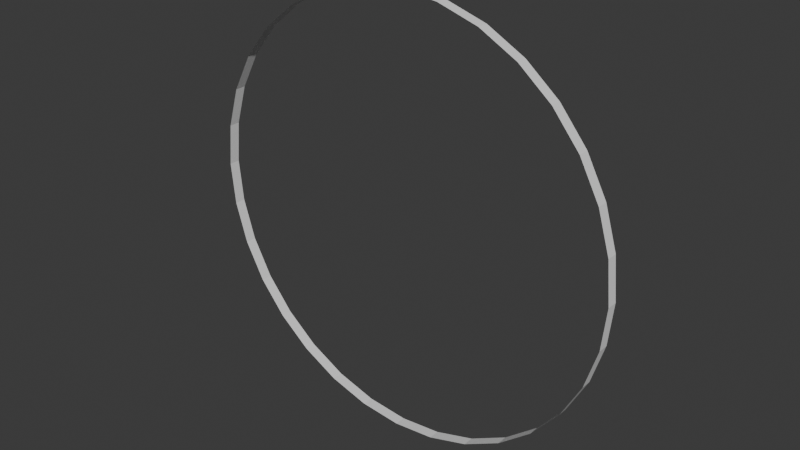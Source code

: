 # Source: jumpgate.blend  (saved by Blender 4.3.34; exported with 4.5.12 LTS)
import bpy
from mathutils import Matrix  # noqa: F401  (used for matrix-valued properties, if any)

bpy.ops.wm.read_factory_settings(use_empty=True)
scene = bpy.context.scene
scene.name = 'Scene'

# ---- collections
col_collection = bpy.data.collections.new('Collection'); scene.collection.children.link(col_collection)

# ---- world
world_world = bpy.data.worlds.new('World'); scene.world = world_world
world_world.use_nodes = True; world_world.node_tree.nodes.clear()
_N = world_world.node_tree.nodes; _L = world_world.node_tree.links
n0 = _N.new('ShaderNodeOutputWorld'); n0.name = 'World Output'; n0.location = (300, 300)
n1 = _N.new('ShaderNodeBackground'); n1.name = 'Background'; n1.location = (10, 300)
n1.inputs[0].default_value = (0.05088, 0.05088, 0.05088, 1.0)
_L.new(n1.outputs[0], n0.inputs[0])
n0.is_active_output = True
world_world.color = (0.05088, 0.05088, 0.05088)
world_world.sun_shadow_jitter_overblur = 0.0

# ---- meshes
me_circle = bpy.data.meshes.new('Circle')
me_circle.from_pydata([(-4.0, 0.1, 0.0), (-3.923, 0.1, 0.7804), (-3.696, 0.1, 1.531), (-3.326, 0.1, 2.222), (-2.828, 0.1, 2.828), (-2.222, 0.1, 3.326), (-1.531, 0.1, 3.696), (-0.7804, 0.1, 3.923), (-1.748e-08, 0.1, 4.0), (0.7804, 0.1, 3.923), (1.531, 0.1, 3.696), (2.222, 0.1, 3.326), (2.828, 0.1, 2.828), (3.326, 0.1, 2.222), (3.696, 0.1, 1.531), (3.923, 0.1, 0.7804), (4.0, 0.1, 0.0), (3.923, 0.1, -0.7804), (3.696, 0.1, -1.531), (3.326, 0.1, -2.222), (2.828, 0.1, -2.828), (2.222, 0.1, -3.326), (1.531, 0.1, -3.696), (0.7804, 0.1, -3.923), (-1.748e-08, 0.1, -4.0), (-0.7804, 0.1, -3.923), (-1.531, 0.1, -3.696), (-2.222, 0.1, -3.326), (-2.828, 0.1, -2.828), (-3.326, 0.1, -2.222), (-3.696, 0.1, -1.531), (-3.923, 0.1, -0.7804), (-4.0, -0.1, 0.0), (-3.923, -0.1, 0.7804), (-3.696, -0.1, 1.531), (-3.326, -0.1, 2.222), (-2.828, -0.1, 2.828), (-2.222, -0.1, 3.326), (-1.531, -0.1, 3.696), (-0.7804, -0.1, 3.923), (1.748e-08, -0.1, 4.0), (0.7804, -0.1, 3.923), (1.531, -0.1, 3.696), (2.222, -0.1, 3.326), (2.828, -0.1, 2.828), (3.326, -0.1, 2.222), (3.696, -0.1, 1.531), (3.923, -0.1, 0.7804), (4.0, -0.1, 0.0), (3.923, -0.1, -0.7804), (3.696, -0.1, -1.531), (3.326, -0.1, -2.222), (2.828, -0.1, -2.828), (2.222, -0.1, -3.326), (1.531, -0.1, -3.696), (0.7804, -0.1, -3.923), (1.748e-08, -0.1, -4.0), (-0.7804, -0.1, -3.923), (-1.531, -0.1, -3.696), (-2.222, -0.1, -3.326), (-2.828, -0.1, -2.828), (-3.326, -0.1, -2.222), (-3.696, -0.1, -1.531), (-3.923, -0.1, -0.7804)], [], [(7, 39, 38, 6), (21, 53, 52, 20), (8, 40, 39, 7), (22, 54, 53, 21), (9, 41, 40, 8), (23, 55, 54, 22), (10, 42, 41, 9), (24, 56, 55, 23), (11, 43, 42, 10), (25, 57, 56, 24), (12, 44, 43, 11), (26, 58, 57, 25), (13, 45, 44, 12), (27, 59, 58, 26), (14, 46, 45, 13), (1, 33, 32, 0), (28, 60, 59, 27), (15, 47, 46, 14), (2, 34, 33, 1), (29, 61, 60, 28), (16, 48, 47, 15), (3, 35, 34, 2), (30, 62, 61, 29), (17, 49, 48, 16), (4, 36, 35, 3), (31, 63, 62, 30), (18, 50, 49, 17), (5, 37, 36, 4), (0, 32, 63, 31), (19, 51, 50, 18), (6, 38, 37, 5), (20, 52, 51, 19)])
_uv = me_circle.uv_layers.new(name='UVMap')
_uv.uv.foreach_set('vector', [0.0, 0.0, 0.0, 0.0, 0.0, 0.0, 0.0, 0.0, 0.0, 0.0, 0.0, 0.0, 0.0, 0.0, 0.0, 0.0, 0.0, 0.0, 0.0, 0.0, 0.0, 0.0, 0.0, 0.0, 0.0, 0.0, 0.0, 0.0, 0.0, 0.0, 0.0, 0.0, 0.0, 0.0, 0.0, 0.0, 0.0, 0.0, 0.0, 0.0, 0.0, 0.0, 0.0, 0.0, 0.0, 0.0, 0.0, 0.0, 0.0, 0.0, 0.0, 0.0, 0.0, 0.0, 0.0, 0.0, 0.0, 0.0, 0.0, 0.0, 0.0, 0.0, 0.0, 0.0, 0.0, 0.0, 0.0, 0.0, 0.0, 0.0, 0.0, 0.0, 0.0, 0.0, 0.0, 0.0, 0.0, 0.0, 0.0, 0.0, 0.0, 0.0, 0.0, 0.0, 0.0, 0.0, 0.0, 0.0, 0.0, 0.0, 0.0, 0.0, 0.0, 0.0, 0.0, 0.0, 0.0, 0.0, 0.0, 0.0, 0.0, 0.0, 0.0, 0.0, 0.0, 0.0, 0.0, 0.0, 0.0, 0.0, 0.0, 0.0, 0.0, 0.0, 0.0, 0.0, 0.0, 0.0, 0.0, 0.0, 0.0, 0.0, 0.0, 0.0, 0.0, 0.0, 0.0, 0.0, 0.0, 0.0, 0.0, 0.0, 0.0, 0.0, 0.0, 0.0, 0.0, 0.0, 0.0, 0.0, 0.0, 0.0, 0.0, 0.0, 0.0, 0.0, 0.0, 0.0, 0.0, 0.0, 0.0, 0.0, 0.0, 0.0, 0.0, 0.0, 0.0, 0.0, 0.0, 0.0, 0.0, 0.0, 0.0, 0.0, 0.0, 0.0, 0.0, 0.0, 0.0, 0.0, 0.0, 0.0, 0.0, 0.0, 0.0, 0.0, 0.0, 0.0, 0.0, 0.0, 0.0, 0.0, 0.0, 0.0, 0.0, 0.0, 0.0, 0.0, 0.0, 0.0, 0.0, 0.0, 0.0, 0.0, 0.0, 0.0, 0.0, 0.0, 0.0, 0.0, 0.0, 0.0, 0.0, 0.0, 0.0, 0.0, 0.0, 0.0, 0.0, 0.0, 0.0, 0.0, 0.0, 0.0, 0.0, 0.0, 0.0, 0.0, 0.0, 0.0, 0.0, 0.0, 0.0, 0.0, 0.0, 0.0, 0.0, 0.0, 0.0, 0.0, 0.0, 0.0, 0.0, 0.0, 0.0, 0.0, 0.0, 0.0, 0.0, 0.0, 0.0, 0.0, 0.0, 0.0, 0.0, 0.0, 0.0, 0.0, 0.0, 0.0, 0.0, 0.0, 0.0, 0.0, 0.0, 0.0])
me_circle.update()

# ---- objects
ob_circle = bpy.data.objects.new('Circle', me_circle)

# ---- transforms, parenting, visibility, modifiers, constraints
ob_circle.location = (0.0, 0.0, 0.0)

# ---- collection membership
col_collection.objects.link(ob_circle)

# ---- scene / render settings (as saved in the file)
scene.frame_start = 1; scene.frame_end = 250; scene.frame_set(1)
scene.render.engine = 'BLENDER_EEVEE_NEXT'
bpy.context.view_layer.update()

# ---- added for rendering (the .blend has no active camera and no usable light): camera, sun
cam_auto = bpy.data.cameras.new('AutoCamera')
cam_auto.lens = 50.0
cam_auto.sensor_width = 36.0
cam_auto.clip_end = 1000.0
ob_auto_camera = bpy.data.objects.new('AutoCamera', cam_auto)
scene.collection.objects.link(ob_auto_camera)
ob_auto_camera.location = (10.4694, -12.5632, 8.37549)
ob_auto_camera.rotation_euler = (1.09748, -7.21219e-08, 0.694738)
scene.camera = ob_auto_camera
light_auto_sun = bpy.data.lights.new('AutoSun', 'SUN')
light_auto_sun.energy = 3.0
light_auto_sun.angle = 0.0523599
ob_auto_sun = bpy.data.objects.new('AutoSun', light_auto_sun)
scene.collection.objects.link(ob_auto_sun)
ob_auto_sun.rotation_euler = (0.872665, 0.174533, 0.523599)
bpy.context.view_layer.update()
